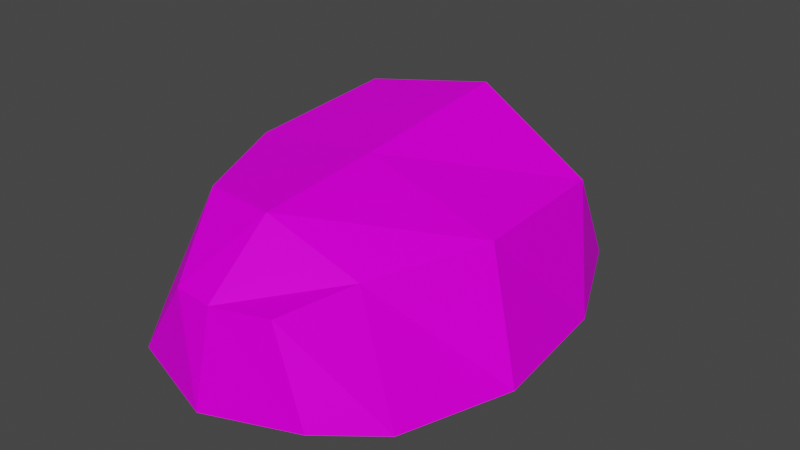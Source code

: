 # Source: Rock01c.blend  (saved by Blender 3.6.11; exported with 4.5.12 LTS)
import bpy
from mathutils import Matrix  # noqa: F401  (used for matrix-valued properties, if any)

bpy.ops.wm.read_factory_settings(use_empty=True)
scene = bpy.context.scene
scene.name = 'Scene'

# ---- collections
col_collection = bpy.data.collections.new('Collection'); scene.collection.children.link(col_collection)

# ---- images (referenced by path relative to the original .blend; pixels are not part of the script)
import os
ASSET_DIR = os.environ.get("B2B_ASSET_DIR", "")  # directory of the original .blend (textures are referenced by path, not embedded)
HERE = os.path.dirname(os.path.abspath(__file__))  # packed textures are extracted next to this script under _unpacked/

def load_image(name, relpath, width, height, colorspace="sRGB"):
    """Load a texture the original file referenced (path relative to the .blend, or extracted next to this script)."""
    p = next((c for c in (os.path.join(HERE, relpath), os.path.join(ASSET_DIR, relpath)) if relpath and os.path.exists(c)), "")
    if p:
        img = bpy.data.images.load(p, check_existing=True)
        img.name = name
    else:  # same state as the original file: an image datablock whose file is absent (Cycles renders it pink)
        img = bpy.data.images.new(name, width, height)
        img.source = "FILE"
        img.filepath = "//" + (relpath or name)
    img.colorspace_settings.name = colorspace
    return img
img_rock01a_a_png = load_image('Rock01a_a.png', 'Rock01a_a.png', 1024, 1024, 'sRGB')
img_rock01b_a_png = load_image('Rock01b_a.png', 'Rock01b_a.png', 1024, 1024, 'sRGB')
img_rock01c_a_png_001 = load_image('Rock01c_a.png.001', 'Rock01c_a.png', 1024, 1024, 'sRGB')

# ---- materials (node trees are filled in below, after node groups)
mat_rock01a = bpy.data.materials.new('Rock01a')
mat_rock01a.use_transparent_shadow = False
mat_rock01b = bpy.data.materials.new('Rock01b')
mat_rock01b.use_transparent_shadow = False
mat_rock01c = bpy.data.materials.new('Rock01c')
mat_rock01c.alpha_threshold = 0.0
mat_rock01c.use_transparent_shadow = False
mat_rock01c.roughness = 0.5
mat_rock01c.line_color = (0.0, 0.0, 0.0, 1.0)

# ---- material node trees
mat_rock01a.use_nodes = True; mat_rock01a.node_tree.nodes.clear()
_N = mat_rock01a.node_tree.nodes; _L = mat_rock01a.node_tree.links
n0 = _N.new('ShaderNodeBsdfPrincipled'); n0.name = 'Principled BSDF'; n0.location = (10, 300)
n0.distribution = 'GGX'
n0.subsurface_method = 'RANDOM_WALK_SKIN'
n0.inputs[3].default_value = 1.45
n0.inputs[13].default_value = 0.05
n0.inputs[27].default_value = (0.0, 0.0, 0.0, 1.0)
n0.inputs[28].default_value = 1.0
n1 = _N.new('ShaderNodeOutputMaterial'); n1.name = 'Material Output'; n1.location = (300, 300)
n2 = _N.new('ShaderNodeTexImage'); n2.name = 'Image Texture'; n2.location = (-280, 280)
n2.image = img_rock01a_a_png
n2.interpolation = 'Closest'
_L.new(n0.outputs[0], n1.inputs[0])
_L.new(n2.outputs[0], n0.inputs[0])
n1.is_active_output = True
mat_rock01b.use_nodes = True; mat_rock01b.node_tree.nodes.clear()
_N = mat_rock01b.node_tree.nodes; _L = mat_rock01b.node_tree.links
n0 = _N.new('ShaderNodeBsdfPrincipled'); n0.name = 'Principled BSDF'; n0.location = (10, 300)
n0.distribution = 'GGX'
n0.subsurface_method = 'RANDOM_WALK_SKIN'
n0.inputs[3].default_value = 1.45
n0.inputs[13].default_value = 0.05
n0.inputs[27].default_value = (0.0, 0.0, 0.0, 1.0)
n0.inputs[28].default_value = 1.0
n1 = _N.new('ShaderNodeOutputMaterial'); n1.name = 'Material Output'; n1.location = (300, 300)
n2 = _N.new('ShaderNodeTexImage'); n2.name = 'Image Texture'; n2.location = (-280, 280)
n2.image = img_rock01b_a_png
n2.interpolation = 'Closest'
_L.new(n0.outputs[0], n1.inputs[0])
_L.new(n2.outputs[0], n0.inputs[0])
n1.is_active_output = True
mat_rock01c.use_nodes = True; mat_rock01c.node_tree.nodes.clear()
_N = mat_rock01c.node_tree.nodes; _L = mat_rock01c.node_tree.links
n0 = _N.new('ShaderNodeOutputMaterial'); n0.name = 'Material Output'; n0.location = (300, 300)
n1 = _N.new('ShaderNodeBsdfPrincipled'); n1.name = 'Principled BSDF'; n1.location = (10, 300)
n1.distribution = 'GGX'
n1.subsurface_method = 'RANDOM_WALK_SKIN'
n1.inputs[3].default_value = 1.45
n1.inputs[13].default_value = 0.05
n1.inputs[27].default_value = (0.0, 0.0, 0.0, 1.0)
n1.inputs[28].default_value = 1.0
n2 = _N.new('ShaderNodeTexImage'); n2.name = 'Image Texture'; n2.location = (-280, 280)
n2.image = img_rock01c_a_png_001
n2.interpolation = 'Closest'
_L.new(n1.outputs[0], n0.inputs[0])
_L.new(n2.outputs[0], n1.inputs[0])
n0.is_active_output = True

# ---- world
world_world = bpy.data.worlds.new('World'); scene.world = world_world
world_world.use_nodes = True; world_world.node_tree.nodes.clear()
_N = world_world.node_tree.nodes; _L = world_world.node_tree.links
n0 = _N.new('ShaderNodeOutputWorld'); n0.name = 'World Output'; n0.location = (300, 300)
n1 = _N.new('ShaderNodeBackground'); n1.name = 'Background'; n1.location = (10, 300)
n1.inputs[0].default_value = (0.05088, 0.05088, 0.05088, 1.0)
_L.new(n1.outputs[0], n0.inputs[0])
n0.is_active_output = True
world_world.color = (0.05088, 0.05088, 0.05088)
world_world.use_sun_shadow = False
world_world.sun_shadow_jitter_overblur = 0.0

# ---- meshes
me_cube = bpy.data.meshes.new('Cube')
me_cube.from_pydata([(0.09911, 1.291, 0.3885), (0.2207, -0.668, 0.4961), (-0.4823, 1.315, 0.4812), (-0.2149, -0.7169, 0.4844), (-0.4714, -0.6932, 0.1066), (0.5422, 0.1888, 0.5629), (0.7363, 0.08807, 0.02103), (-0.4693, 1.192, 0.07971), (0.4479, 1.192, 0.07008), (0.3818, -0.6932, 0.09883), (0.3182, -0.3224, 0.5237), (-0.6456, 0.8775, 0.7481), (0.6519, 0.7396, 0.0), (-0.682, 0.7396, 0.0), (0.5086, 0.8775, 0.5629), (-0.4446, -0.3224, 0.6817), (0.5971, -0.4595, 0.0603), (-0.7863, 0.1323, 0.0), (-0.6777, 0.1888, 0.6817), (-0.6979, -0.4278, 0.09263), (-0.06921, 0.184, 0.7594), (-0.004166, 1.328, 0.03643), (-0.0324, -0.734, 0.4844), (-0.04302, -0.8216, 0.06816), (-0.2105, 1.454, 0.4468), (-0.02048, 0.09432, -0.03697), (-0.06407, -0.3989, 0.716), (-0.04944, -0.5371, 0.03822), (-0.009111, 0.812, -0.04896), (-0.07008, 0.9692, 0.839)], [], [(20, 18, 15, 26), (26, 15, 3, 22), (23, 22, 3, 4), (17, 18, 11, 13), (13, 11, 2, 7), (25, 6, 16, 27), (27, 16, 9, 23), (6, 5, 10, 16), (16, 10, 1, 9), (21, 24, 0, 8), (8, 0, 14, 12), (12, 14, 5, 6), (21, 8, 12, 28), (28, 12, 6, 25), (4, 3, 15, 19), (19, 15, 18, 17), (24, 2, 11, 29), (29, 11, 18, 20), (14, 29, 20, 5), (0, 24, 29, 14), (13, 28, 25, 17), (7, 21, 28, 13), (7, 2, 24, 21), (19, 27, 23, 4), (17, 25, 27, 19), (9, 1, 22, 23), (10, 26, 22, 1), (5, 20, 26, 10)])
me_cube.polygons.foreach_set('material_index', [2, 2, 2, 2, 2, 2, 2, 2, 2, 2, 2, 2, 2, 2, 2, 2, 2, 2, 2, 2, 2, 2, 2, 2, 2, 2, 2, 2])
_uv = me_cube.uv_layers.new(name='UVMap')
_uv.uv.foreach_set('vector', [0.4625, 0.4617, 0.5841, 0.3574, 0.4489, 0.2963, 0.365, 0.3504, 0.365, 0.3504, 0.4489, 0.2963, 0.3254, 0.25, 0.2869, 0.281, 0.7073, 0.25, 0.75, 0.3324, 0.7144, 0.3506, 0.626, 0.3045, 0.4703, 0.4321, 0.5807, 0.5351, 0.5006, 0.6631, 0.3897, 0.5395, 0.3897, 0.5395, 0.5006, 0.6631, 0.3928, 0.7093, 0.3371, 0.6366, 0.5284, 0.4672, 0.39, 0.3346, 0.5106, 0.2571, 0.6433, 0.3549, 0.6433, 0.3549, 0.5106, 0.2571, 0.5912, 0.25, 0.6916, 0.301, 0.6158, 0.5289, 0.5091, 0.4592, 0.5848, 0.3635, 0.6876, 0.4285, 0.6876, 0.4285, 0.5848, 0.3635, 0.6354, 0.3034, 0.7085, 0.3619, 0.3397, 0.75, 0.25, 0.6975, 0.3228, 0.6714, 0.4258, 0.6931, 0.4258, 0.6931, 0.3228, 0.6714, 0.4042, 0.5668, 0.5166, 0.6324, 0.5166, 0.6324, 0.4042, 0.5668, 0.5091, 0.4592, 0.6158, 0.5289, 0.3116, 0.6922, 0.25, 0.5893, 0.2929, 0.4696, 0.4027, 0.597, 0.4027, 0.597, 0.2929, 0.4696, 0.39, 0.3346, 0.5284, 0.4672, 0.626, 0.3045, 0.7144, 0.3506, 0.6669, 0.4481, 0.5648, 0.3498, 0.5648, 0.3498, 0.6669, 0.4481, 0.5807, 0.5351, 0.4703, 0.4321, 0.7101, 0.7156, 0.75, 0.6402, 0.6947, 0.503, 0.5907, 0.6081, 0.5907, 0.6081, 0.6947, 0.503, 0.5841, 0.3574, 0.4625, 0.4617, 0.4599, 0.7035, 0.5907, 0.6081, 0.4625, 0.4617, 0.3351, 0.5708, 0.6182, 0.75, 0.7101, 0.7156, 0.5907, 0.6081, 0.4599, 0.7035, 0.5391, 0.7005, 0.4027, 0.597, 0.5284, 0.4672, 0.6633, 0.6063, 0.4206, 0.75, 0.3116, 0.6922, 0.4027, 0.597, 0.5391, 0.7005, 0.3371, 0.6366, 0.3928, 0.7093, 0.3394, 0.75, 0.25, 0.6971, 0.7459, 0.4866, 0.6433, 0.3549, 0.6916, 0.301, 0.75, 0.3984, 0.6633, 0.6063, 0.5284, 0.4672, 0.6433, 0.3549, 0.7459, 0.4866, 0.7085, 0.3619, 0.6354, 0.3034, 0.6556, 0.25, 0.7457, 0.2723, 0.2877, 0.4308, 0.365, 0.3504, 0.2869, 0.281, 0.25, 0.3413, 0.3351, 0.5708, 0.4625, 0.4617, 0.365, 0.3504, 0.2877, 0.4308])
me_cube.materials.append(None)
me_cube.materials.append(None)
me_cube.materials.append(mat_rock01c)
me_cube.use_mirror_vertex_groups = False
me_cube.update()

# ---- objects
ob_rock01 = bpy.data.objects.new('Rock01', me_cube)

# ---- transforms, parenting, visibility, modifiers, constraints
ob_rock01.location = (0.0, 0.0, 0.0)
ob_rock01.lock_rotations_4d = False
ob_rock01.empty_display_type = 'ARROWS'
ob_rock01.lineart.crease_threshold = 0.0
ob_rock01.material_slots[0].link = 'OBJECT'; ob_rock01.material_slots[0].material = mat_rock01a
ob_rock01.material_slots[1].link = 'OBJECT'; ob_rock01.material_slots[1].material = mat_rock01b
ob_rock01.material_slots[2].link = 'OBJECT'; ob_rock01.material_slots[2].material = mat_rock01c

# ---- collection membership
col_collection.objects.link(ob_rock01)

# ---- scene / render settings (as saved in the file)
scene.frame_start = 1; scene.frame_end = 250; scene.frame_set(1)
scene.render.engine = 'BLENDER_EEVEE_NEXT'
scene.cycles.sampling_pattern = 'TABULATED_SOBOL'
scene.view_settings.view_transform = 'Filmic'
bpy.context.view_layer.update()

# ---- added for rendering (the .blend has no active camera and no usable light): camera, sun
cam_auto = bpy.data.cameras.new('AutoCamera')
cam_auto.lens = 50.0
cam_auto.sensor_width = 36.0
cam_auto.clip_end = 1000.0
ob_auto_camera = bpy.data.objects.new('AutoCamera', cam_auto)
scene.collection.objects.link(ob_auto_camera)
ob_auto_camera.location = (2.63843, -2.87976, 2.52576)
ob_auto_camera.rotation_euler = (1.09748, -7.21219e-08, 0.694738)
scene.camera = ob_auto_camera
light_auto_sun = bpy.data.lights.new('AutoSun', 'SUN')
light_auto_sun.energy = 3.0
light_auto_sun.angle = 0.0523599
ob_auto_sun = bpy.data.objects.new('AutoSun', light_auto_sun)
scene.collection.objects.link(ob_auto_sun)
ob_auto_sun.rotation_euler = (0.872665, 0.174533, 0.523599)
bpy.context.view_layer.update()
